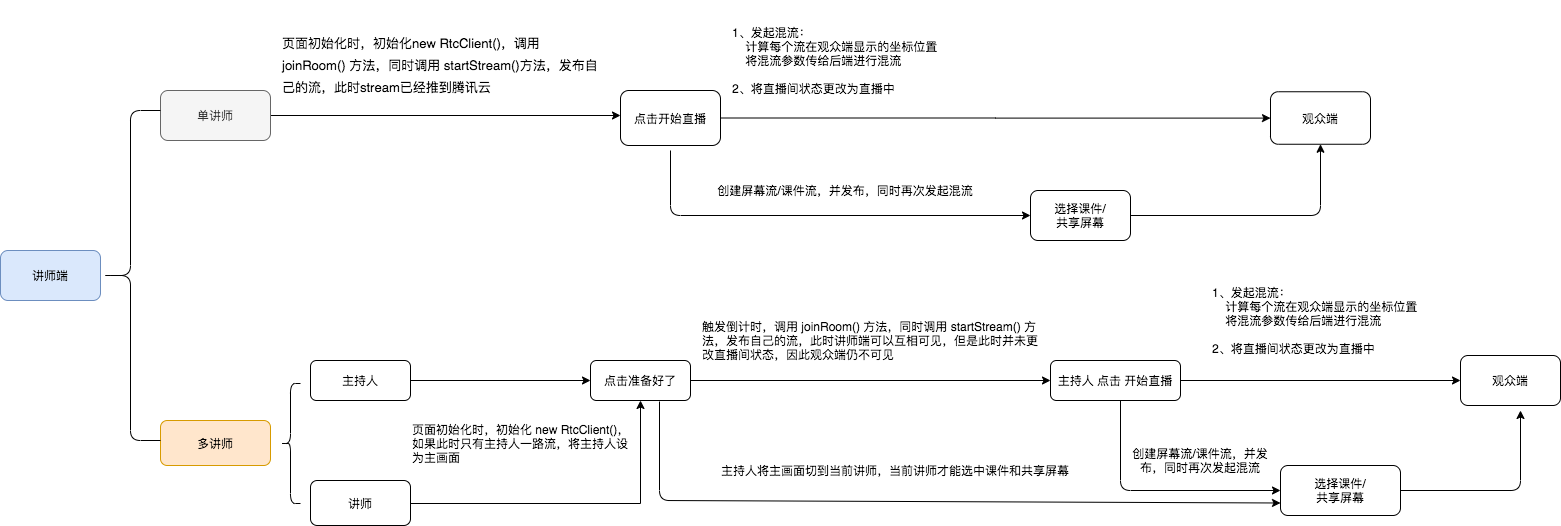

The diagram above was exported from draw.io. Its source (the exported page's mxGraphModel, read from the mxfile embedded in the PNG):
<mxGraphModel dx="946" dy="613" grid="1" gridSize="10" guides="1" tooltips="1" connect="1" arrows="1" fold="1" page="1" pageScale="1" pageWidth="1600" pageHeight="900" math="0" shadow="0">
  <root>
    <mxCell id="0" />
    <mxCell id="1" parent="0" />
    <mxCell id="4m38FT6yS7o_aOlub_Jg-2" value="讲师端" style="rounded=1;whiteSpace=wrap;html=1;fillColor=#dae8fc;strokeColor=#6c8ebf;" parent="1" vertex="1">
      <mxGeometry x="20" y="430" width="100" height="50" as="geometry" />
    </mxCell>
    <mxCell id="4m38FT6yS7o_aOlub_Jg-12" value="" style="edgeStyle=orthogonalEdgeStyle;rounded=0;orthogonalLoop=1;jettySize=auto;html=1;" parent="1" source="4m38FT6yS7o_aOlub_Jg-5" edge="1">
      <mxGeometry relative="1" as="geometry">
        <mxPoint x="640" y="295" as="targetPoint" />
      </mxGeometry>
    </mxCell>
    <mxCell id="4m38FT6yS7o_aOlub_Jg-5" value="&lt;span style=&quot;color: rgb(51 , 51 , 51)&quot;&gt;单讲师&lt;/span&gt;" style="whiteSpace=wrap;html=1;rounded=1;fillColor=#f5f5f5;strokeColor=#666666;fontColor=#333333;" parent="1" vertex="1">
      <mxGeometry x="180" y="270" width="110" height="50" as="geometry" />
    </mxCell>
    <mxCell id="4m38FT6yS7o_aOlub_Jg-7" value="多讲师" style="whiteSpace=wrap;html=1;rounded=1;strokeColor=#d79b00;fillColor=#ffe6cc;" parent="1" vertex="1">
      <mxGeometry x="180" y="600" width="110" height="45" as="geometry" />
    </mxCell>
    <mxCell id="4m38FT6yS7o_aOlub_Jg-9" value="" style="shape=curlyBracket;whiteSpace=wrap;html=1;rounded=1;" parent="1" vertex="1">
      <mxGeometry x="120" y="290" width="60" height="330" as="geometry" />
    </mxCell>
    <mxCell id="4m38FT6yS7o_aOlub_Jg-14" value="&lt;div&gt;&lt;font style=&quot;font-size: 13px ; line-height: 170%&quot;&gt;页面初始化时，初始化new RtcClient()，调用 joinRoom() 方法，同时调用 startStream()方法，发布自己的流，此时stream已经推到腾讯云&lt;/font&gt;&lt;/div&gt;" style="text;html=1;strokeColor=none;fillColor=none;align=left;verticalAlign=middle;whiteSpace=wrap;rounded=0;" parent="1" vertex="1">
      <mxGeometry x="300" y="180" width="320" height="130" as="geometry" />
    </mxCell>
    <mxCell id="4m38FT6yS7o_aOlub_Jg-17" value="" style="edgeStyle=orthogonalEdgeStyle;rounded=0;orthogonalLoop=1;jettySize=auto;html=1;" parent="1" source="4m38FT6yS7o_aOlub_Jg-15" target="4m38FT6yS7o_aOlub_Jg-16" edge="1">
      <mxGeometry relative="1" as="geometry" />
    </mxCell>
    <mxCell id="4m38FT6yS7o_aOlub_Jg-15" value="点击开始直播" style="rounded=1;whiteSpace=wrap;html=1;" parent="1" vertex="1">
      <mxGeometry x="640" y="270" width="100" height="55" as="geometry" />
    </mxCell>
    <mxCell id="4m38FT6yS7o_aOlub_Jg-16" value="观众端" style="whiteSpace=wrap;html=1;rounded=1;" parent="1" vertex="1">
      <mxGeometry x="1290" y="271.25" width="100" height="52.5" as="geometry" />
    </mxCell>
    <mxCell id="4m38FT6yS7o_aOlub_Jg-18" value="&lt;div&gt;&lt;span&gt;1、发起混流：&lt;/span&gt;&lt;/div&gt;&amp;nbsp; &amp;nbsp; 计算每个流在观众端显示的坐标位置&lt;br&gt;&amp;nbsp; &amp;nbsp; 将混流参数传给后端进行混流&lt;br&gt;&lt;br&gt;2、将直播间状态更改为直播中" style="text;html=1;strokeColor=none;fillColor=none;align=left;verticalAlign=middle;whiteSpace=wrap;rounded=0;" parent="1" vertex="1">
      <mxGeometry x="750" y="180" width="340" height="120" as="geometry" />
    </mxCell>
    <mxCell id="4m38FT6yS7o_aOlub_Jg-21" value="选择课件/&lt;br&gt;共享屏幕" style="rounded=1;whiteSpace=wrap;html=1;" parent="1" vertex="1">
      <mxGeometry x="1050" y="370" width="100" height="50" as="geometry" />
    </mxCell>
    <mxCell id="4m38FT6yS7o_aOlub_Jg-22" value="" style="endArrow=classic;html=1;entryX=0;entryY=0.5;entryDx=0;entryDy=0;" parent="1" target="4m38FT6yS7o_aOlub_Jg-21" edge="1">
      <mxGeometry width="50" height="50" relative="1" as="geometry">
        <mxPoint x="690" y="330" as="sourcePoint" />
        <mxPoint x="260" y="350" as="targetPoint" />
        <Array as="points">
          <mxPoint x="690" y="395" />
        </Array>
      </mxGeometry>
    </mxCell>
    <mxCell id="4m38FT6yS7o_aOlub_Jg-23" value="" style="endArrow=classic;html=1;exitX=1;exitY=0.5;exitDx=0;exitDy=0;entryX=0.5;entryY=1;entryDx=0;entryDy=0;" parent="1" source="4m38FT6yS7o_aOlub_Jg-21" target="4m38FT6yS7o_aOlub_Jg-16" edge="1">
      <mxGeometry width="50" height="50" relative="1" as="geometry">
        <mxPoint x="1160" y="400" as="sourcePoint" />
        <mxPoint x="1330" y="400" as="targetPoint" />
        <Array as="points">
          <mxPoint x="1340" y="395" />
        </Array>
      </mxGeometry>
    </mxCell>
    <mxCell id="4m38FT6yS7o_aOlub_Jg-24" value="创建屏幕流/课件流，并发布，同时再次发起混流" style="text;html=1;strokeColor=none;fillColor=none;align=center;verticalAlign=middle;whiteSpace=wrap;rounded=0;" parent="1" vertex="1">
      <mxGeometry x="650" y="340" width="430" height="60" as="geometry" />
    </mxCell>
    <mxCell id="4m38FT6yS7o_aOlub_Jg-25" value="" style="shape=curlyBracket;whiteSpace=wrap;html=1;rounded=1;" parent="1" vertex="1">
      <mxGeometry x="300" y="563" width="20" height="120" as="geometry" />
    </mxCell>
    <mxCell id="4m38FT6yS7o_aOlub_Jg-31" value="" style="edgeStyle=orthogonalEdgeStyle;rounded=0;orthogonalLoop=1;jettySize=auto;html=1;" parent="1" source="4m38FT6yS7o_aOlub_Jg-28" target="4m38FT6yS7o_aOlub_Jg-30" edge="1">
      <mxGeometry relative="1" as="geometry" />
    </mxCell>
    <mxCell id="4m38FT6yS7o_aOlub_Jg-28" value="主持人" style="rounded=1;whiteSpace=wrap;html=1;" parent="1" vertex="1">
      <mxGeometry x="330" y="540" width="100" height="40" as="geometry" />
    </mxCell>
    <mxCell id="4m38FT6yS7o_aOlub_Jg-29" value="讲师" style="rounded=1;whiteSpace=wrap;html=1;" parent="1" vertex="1">
      <mxGeometry x="330" y="660" width="100" height="45" as="geometry" />
    </mxCell>
    <mxCell id="4m38FT6yS7o_aOlub_Jg-36" value="" style="edgeStyle=none;rounded=0;orthogonalLoop=1;jettySize=auto;html=1;" parent="1" source="4m38FT6yS7o_aOlub_Jg-30" target="4m38FT6yS7o_aOlub_Jg-35" edge="1">
      <mxGeometry relative="1" as="geometry" />
    </mxCell>
    <mxCell id="4m38FT6yS7o_aOlub_Jg-30" value="点击准备好了" style="whiteSpace=wrap;html=1;rounded=1;" parent="1" vertex="1">
      <mxGeometry x="610" y="540" width="100" height="40" as="geometry" />
    </mxCell>
    <mxCell id="4m38FT6yS7o_aOlub_Jg-33" value="" style="edgeStyle=orthogonalEdgeStyle;rounded=0;orthogonalLoop=1;jettySize=auto;html=1;entryX=0.5;entryY=1;entryDx=0;entryDy=0;" parent="1" target="4m38FT6yS7o_aOlub_Jg-30" edge="1">
      <mxGeometry relative="1" as="geometry">
        <mxPoint x="430" y="683" as="sourcePoint" />
        <mxPoint x="570" y="733" as="targetPoint" />
      </mxGeometry>
    </mxCell>
    <mxCell id="4m38FT6yS7o_aOlub_Jg-40" value="" style="edgeStyle=none;rounded=0;orthogonalLoop=1;jettySize=auto;html=1;" parent="1" source="4m38FT6yS7o_aOlub_Jg-35" target="4m38FT6yS7o_aOlub_Jg-39" edge="1">
      <mxGeometry relative="1" as="geometry" />
    </mxCell>
    <mxCell id="4m38FT6yS7o_aOlub_Jg-35" value="主持人 点击 开始直播" style="whiteSpace=wrap;html=1;rounded=1;" parent="1" vertex="1">
      <mxGeometry x="1070" y="540" width="130" height="40" as="geometry" />
    </mxCell>
    <mxCell id="4m38FT6yS7o_aOlub_Jg-37" value="触发倒计时，调用 joinRoom() 方法，同时调用 startStream() 方法，发布自己的流，此时讲师端可以互相可见，但是此时并未更改直播间状态，因此观众端仍不可见" style="text;html=1;strokeColor=none;fillColor=none;align=left;verticalAlign=middle;whiteSpace=wrap;rounded=0;" parent="1" vertex="1">
      <mxGeometry x="720" y="480" width="340" height="80" as="geometry" />
    </mxCell>
    <mxCell id="4m38FT6yS7o_aOlub_Jg-38" value="页面初始化时，初始化 new RtcClient()，如果此时只有主持人一路流，将主持人设为主画面" style="text;html=1;strokeColor=none;fillColor=none;align=left;verticalAlign=middle;whiteSpace=wrap;rounded=0;" parent="1" vertex="1">
      <mxGeometry x="430" y="594.5" width="220" height="57" as="geometry" />
    </mxCell>
    <mxCell id="4m38FT6yS7o_aOlub_Jg-39" value="观众端" style="whiteSpace=wrap;html=1;rounded=1;" parent="1" vertex="1">
      <mxGeometry x="1480" y="535" width="100" height="50" as="geometry" />
    </mxCell>
    <mxCell id="4m38FT6yS7o_aOlub_Jg-41" value="选择课件/&lt;br&gt;共享屏幕" style="rounded=1;whiteSpace=wrap;html=1;" parent="1" vertex="1">
      <mxGeometry x="1300" y="645" width="120" height="50" as="geometry" />
    </mxCell>
    <mxCell id="4m38FT6yS7o_aOlub_Jg-42" value="&lt;div&gt;&lt;span&gt;1、发起混流：&lt;/span&gt;&lt;/div&gt;&amp;nbsp; &amp;nbsp; 计算每个流在观众端显示的坐标位置&lt;br&gt;&amp;nbsp; &amp;nbsp; 将混流参数传给后端进行混流&lt;br&gt;&lt;br&gt;2、将直播间状态更改为直播中" style="text;html=1;strokeColor=none;fillColor=none;align=left;verticalAlign=middle;whiteSpace=wrap;rounded=0;" parent="1" vertex="1">
      <mxGeometry x="1230" y="440" width="340" height="120" as="geometry" />
    </mxCell>
    <mxCell id="4m38FT6yS7o_aOlub_Jg-44" value="" style="endArrow=classic;html=1;entryX=0;entryY=0.5;entryDx=0;entryDy=0;" parent="1" target="4m38FT6yS7o_aOlub_Jg-41" edge="1">
      <mxGeometry width="50" height="50" relative="1" as="geometry">
        <mxPoint x="1140" y="580" as="sourcePoint" />
        <mxPoint x="1270" y="648" as="targetPoint" />
        <Array as="points">
          <mxPoint x="1140" y="670" />
        </Array>
      </mxGeometry>
    </mxCell>
    <mxCell id="4m38FT6yS7o_aOlub_Jg-45" value="" style="endArrow=classic;html=1;exitX=1;exitY=0.5;exitDx=0;exitDy=0;" parent="1" source="4m38FT6yS7o_aOlub_Jg-41" edge="1">
      <mxGeometry width="50" height="50" relative="1" as="geometry">
        <mxPoint x="1420" y="645" as="sourcePoint" />
        <mxPoint x="1540" y="590" as="targetPoint" />
        <Array as="points">
          <mxPoint x="1540" y="670" />
        </Array>
      </mxGeometry>
    </mxCell>
    <mxCell id="4m38FT6yS7o_aOlub_Jg-46" value="创建屏幕流/课件流，并发布，同时再次发起混流" style="text;html=1;strokeColor=none;fillColor=none;align=center;verticalAlign=middle;whiteSpace=wrap;rounded=0;" parent="1" vertex="1">
      <mxGeometry x="1150" y="610" width="140" height="60" as="geometry" />
    </mxCell>
    <mxCell id="4m38FT6yS7o_aOlub_Jg-47" value="" style="endArrow=classic;html=1;exitX=0.69;exitY=1.025;exitDx=0;exitDy=0;exitPerimeter=0;entryX=0;entryY=0.75;entryDx=0;entryDy=0;" parent="1" source="4m38FT6yS7o_aOlub_Jg-30" target="4m38FT6yS7o_aOlub_Jg-41" edge="1">
      <mxGeometry width="50" height="50" relative="1" as="geometry">
        <mxPoint x="690" y="710" as="sourcePoint" />
        <mxPoint x="1280" y="660" as="targetPoint" />
        <Array as="points">
          <mxPoint x="679" y="680" />
        </Array>
      </mxGeometry>
    </mxCell>
    <mxCell id="4m38FT6yS7o_aOlub_Jg-48" value="主持人将主画面切到当前讲师，当前讲师才能选中课件和共享屏幕" style="text;html=1;strokeColor=none;fillColor=none;align=center;verticalAlign=middle;whiteSpace=wrap;rounded=0;" parent="1" vertex="1">
      <mxGeometry x="730" y="620" width="370" height="60" as="geometry" />
    </mxCell>
  </root>
</mxGraphModel>